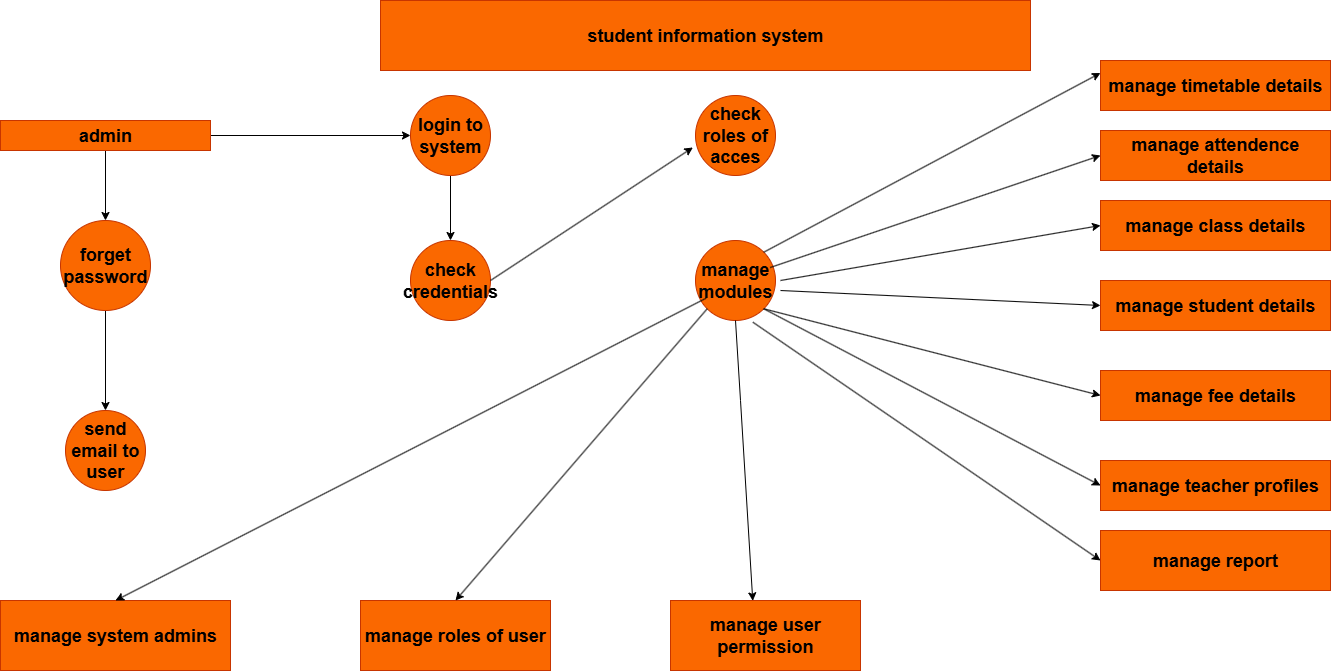

The diagram above was exported from draw.io. Its source (the exported page's mxGraphModel, read from the mxfile embedded in the PNG):
<mxGraphModel dx="2745" dy="2027" grid="1" gridSize="10" guides="1" tooltips="1" connect="1" arrows="1" fold="1" page="1" pageScale="1" pageWidth="850" pageHeight="1100" math="0" shadow="0">
  <root>
    <mxCell id="0" />
    <mxCell id="1" parent="0" />
    <mxCell id="sahNGXRw6R1JU2Jt_b86-2" value="&lt;h2&gt;student information system&lt;/h2&gt;" style="rounded=0;whiteSpace=wrap;html=1;fillColor=#fa6800;fontColor=#000000;strokeColor=#C73500;" vertex="1" parent="1">
      <mxGeometry x="30" y="-40" width="650" height="70" as="geometry" />
    </mxCell>
    <mxCell id="sahNGXRw6R1JU2Jt_b86-5" value="&lt;h2&gt;manage timetable details&lt;/h2&gt;" style="rounded=0;whiteSpace=wrap;html=1;fillColor=#fa6800;fontColor=#000000;strokeColor=#C73500;" vertex="1" parent="1">
      <mxGeometry x="750" y="20" width="230" height="50" as="geometry" />
    </mxCell>
    <mxCell id="sahNGXRw6R1JU2Jt_b86-6" value="&lt;h2&gt;manage attendence details&lt;/h2&gt;" style="rounded=0;whiteSpace=wrap;html=1;fontStyle=1;fillColor=#fa6800;fontColor=#000000;strokeColor=#C73500;" vertex="1" parent="1">
      <mxGeometry x="750" y="90" width="230" height="50" as="geometry" />
    </mxCell>
    <mxCell id="sahNGXRw6R1JU2Jt_b86-7" value="&lt;h2&gt;manage class details&lt;/h2&gt;" style="rounded=0;whiteSpace=wrap;html=1;fillColor=#fa6800;fontColor=#000000;strokeColor=#C73500;" vertex="1" parent="1">
      <mxGeometry x="750" y="160" width="230" height="50" as="geometry" />
    </mxCell>
    <mxCell id="sahNGXRw6R1JU2Jt_b86-8" value="&lt;h2&gt;manage student details&lt;/h2&gt;" style="rounded=0;whiteSpace=wrap;html=1;fillColor=#fa6800;fontColor=#000000;strokeColor=#C73500;" vertex="1" parent="1">
      <mxGeometry x="750" y="240" width="230" height="50" as="geometry" />
    </mxCell>
    <mxCell id="sahNGXRw6R1JU2Jt_b86-10" value="&lt;h2&gt;manage teacher profiles&lt;/h2&gt;" style="rounded=0;whiteSpace=wrap;html=1;fillColor=#fa6800;fontColor=#000000;strokeColor=#C73500;" vertex="1" parent="1">
      <mxGeometry x="750" y="420" width="230" height="50" as="geometry" />
    </mxCell>
    <mxCell id="sahNGXRw6R1JU2Jt_b86-11" value="&lt;h2&gt;manage report&lt;/h2&gt;" style="rounded=0;whiteSpace=wrap;html=1;fillColor=#fa6800;fontColor=#000000;strokeColor=#C73500;" vertex="1" parent="1">
      <mxGeometry x="750" y="490" width="230" height="60" as="geometry" />
    </mxCell>
    <mxCell id="sahNGXRw6R1JU2Jt_b86-12" value="&lt;h2&gt;manage fee details&lt;/h2&gt;" style="rounded=0;whiteSpace=wrap;html=1;fillColor=#fa6800;fontColor=#000000;strokeColor=#C73500;" vertex="1" parent="1">
      <mxGeometry x="750" y="330" width="230" height="50" as="geometry" />
    </mxCell>
    <mxCell id="sahNGXRw6R1JU2Jt_b86-19" value="" style="edgeStyle=orthogonalEdgeStyle;rounded=0;orthogonalLoop=1;jettySize=auto;html=1;" edge="1" parent="1" source="sahNGXRw6R1JU2Jt_b86-13" target="sahNGXRw6R1JU2Jt_b86-18">
      <mxGeometry relative="1" as="geometry" />
    </mxCell>
    <mxCell id="sahNGXRw6R1JU2Jt_b86-38" value="" style="edgeStyle=orthogonalEdgeStyle;rounded=0;orthogonalLoop=1;jettySize=auto;html=1;" edge="1" parent="1" source="sahNGXRw6R1JU2Jt_b86-13" target="sahNGXRw6R1JU2Jt_b86-14">
      <mxGeometry relative="1" as="geometry" />
    </mxCell>
    <mxCell id="sahNGXRw6R1JU2Jt_b86-13" value="&lt;h2&gt;admin&lt;/h2&gt;" style="rounded=0;whiteSpace=wrap;html=1;fillColor=#fa6800;fontColor=#000000;strokeColor=#C73500;" vertex="1" parent="1">
      <mxGeometry x="-350" y="80" width="210" height="30" as="geometry" />
    </mxCell>
    <mxCell id="sahNGXRw6R1JU2Jt_b86-17" value="" style="edgeStyle=orthogonalEdgeStyle;rounded=0;orthogonalLoop=1;jettySize=auto;html=1;" edge="1" parent="1" source="sahNGXRw6R1JU2Jt_b86-14" target="sahNGXRw6R1JU2Jt_b86-16">
      <mxGeometry relative="1" as="geometry" />
    </mxCell>
    <mxCell id="sahNGXRw6R1JU2Jt_b86-14" value="&lt;h2&gt;forget password&lt;/h2&gt;" style="ellipse;whiteSpace=wrap;html=1;aspect=fixed;fillColor=#fa6800;fontColor=#000000;strokeColor=#C73500;" vertex="1" parent="1">
      <mxGeometry x="-290" y="180" width="90" height="90" as="geometry" />
    </mxCell>
    <mxCell id="sahNGXRw6R1JU2Jt_b86-16" value="&lt;h2&gt;send email to user&lt;/h2&gt;" style="ellipse;whiteSpace=wrap;html=1;fillColor=#fa6800;fontColor=#000000;strokeColor=#C73500;" vertex="1" parent="1">
      <mxGeometry x="-285" y="370" width="80" height="80" as="geometry" />
    </mxCell>
    <mxCell id="sahNGXRw6R1JU2Jt_b86-21" value="" style="edgeStyle=orthogonalEdgeStyle;rounded=0;orthogonalLoop=1;jettySize=auto;html=1;" edge="1" parent="1" source="sahNGXRw6R1JU2Jt_b86-18" target="sahNGXRw6R1JU2Jt_b86-20">
      <mxGeometry relative="1" as="geometry" />
    </mxCell>
    <mxCell id="sahNGXRw6R1JU2Jt_b86-18" value="&lt;h2&gt;login to system&lt;/h2&gt;" style="ellipse;whiteSpace=wrap;html=1;fillColor=#fa6800;strokeColor=#C73500;fontColor=#000000;rounded=0;" vertex="1" parent="1">
      <mxGeometry x="60" y="55" width="80" height="80" as="geometry" />
    </mxCell>
    <mxCell id="sahNGXRw6R1JU2Jt_b86-20" value="&lt;h2&gt;check credentials&lt;/h2&gt;" style="ellipse;whiteSpace=wrap;html=1;fillColor=#fa6800;strokeColor=#C73500;fontColor=#000000;rounded=0;" vertex="1" parent="1">
      <mxGeometry x="60" y="200" width="80" height="80" as="geometry" />
    </mxCell>
    <mxCell id="sahNGXRw6R1JU2Jt_b86-22" value="&lt;h2&gt;check roles of acces&lt;/h2&gt;" style="ellipse;whiteSpace=wrap;html=1;fillColor=#fa6800;strokeColor=#C73500;fontColor=#000000;rounded=0;" vertex="1" parent="1">
      <mxGeometry x="345" y="55" width="80" height="80" as="geometry" />
    </mxCell>
    <mxCell id="sahNGXRw6R1JU2Jt_b86-24" value="&lt;h2&gt;manage modules&lt;/h2&gt;" style="ellipse;whiteSpace=wrap;html=1;fillColor=#fa6800;strokeColor=#C73500;fontColor=#000000;rounded=0;" vertex="1" parent="1">
      <mxGeometry x="345" y="200" width="80" height="80" as="geometry" />
    </mxCell>
    <mxCell id="sahNGXRw6R1JU2Jt_b86-31" value="&lt;h2&gt;manage user permission&lt;/h2&gt;" style="rounded=0;whiteSpace=wrap;html=1;fillColor=#fa6800;fontColor=#000000;strokeColor=#C73500;" vertex="1" parent="1">
      <mxGeometry x="320" y="560" width="190" height="70" as="geometry" />
    </mxCell>
    <mxCell id="sahNGXRw6R1JU2Jt_b86-32" value="&lt;h2&gt;manage roles of user&lt;/h2&gt;" style="rounded=0;whiteSpace=wrap;html=1;fillColor=#fa6800;fontColor=#000000;strokeColor=#C73500;" vertex="1" parent="1">
      <mxGeometry x="10" y="560" width="190" height="70" as="geometry" />
    </mxCell>
    <mxCell id="sahNGXRw6R1JU2Jt_b86-33" value="&lt;h2&gt;manage system admins&lt;/h2&gt;" style="rounded=0;whiteSpace=wrap;html=1;fillColor=#fa6800;fontColor=#000000;strokeColor=#C73500;" vertex="1" parent="1">
      <mxGeometry x="-350" y="560" width="230" height="70" as="geometry" />
    </mxCell>
    <mxCell id="sahNGXRw6R1JU2Jt_b86-39" value="" style="endArrow=classic;html=1;rounded=0;exitX=1;exitY=0.5;exitDx=0;exitDy=0;entryX=-0.033;entryY=0.65;entryDx=0;entryDy=0;entryPerimeter=0;" edge="1" parent="1" source="sahNGXRw6R1JU2Jt_b86-20" target="sahNGXRw6R1JU2Jt_b86-22">
      <mxGeometry width="50" height="50" relative="1" as="geometry">
        <mxPoint x="250" y="480" as="sourcePoint" />
        <mxPoint x="300" y="430" as="targetPoint" />
      </mxGeometry>
    </mxCell>
    <mxCell id="sahNGXRw6R1JU2Jt_b86-40" value="" style="endArrow=classic;html=1;rounded=0;exitX=0.133;exitY=0.721;exitDx=0;exitDy=0;exitPerimeter=0;entryX=0.5;entryY=0;entryDx=0;entryDy=0;" edge="1" parent="1" source="sahNGXRw6R1JU2Jt_b86-24" target="sahNGXRw6R1JU2Jt_b86-33">
      <mxGeometry width="50" height="50" relative="1" as="geometry">
        <mxPoint x="250" y="480" as="sourcePoint" />
        <mxPoint x="300" y="430" as="targetPoint" />
      </mxGeometry>
    </mxCell>
    <mxCell id="sahNGXRw6R1JU2Jt_b86-41" value="" style="endArrow=classic;html=1;rounded=0;exitX=0;exitY=1;exitDx=0;exitDy=0;entryX=0.5;entryY=0;entryDx=0;entryDy=0;" edge="1" parent="1" source="sahNGXRw6R1JU2Jt_b86-24" target="sahNGXRw6R1JU2Jt_b86-32">
      <mxGeometry width="50" height="50" relative="1" as="geometry">
        <mxPoint x="250" y="480" as="sourcePoint" />
        <mxPoint x="300" y="430" as="targetPoint" />
      </mxGeometry>
    </mxCell>
    <mxCell id="sahNGXRw6R1JU2Jt_b86-42" value="" style="endArrow=classic;html=1;rounded=0;exitX=0.5;exitY=1;exitDx=0;exitDy=0;entryX=0.433;entryY=0.005;entryDx=0;entryDy=0;entryPerimeter=0;" edge="1" parent="1" source="sahNGXRw6R1JU2Jt_b86-24" target="sahNGXRw6R1JU2Jt_b86-31">
      <mxGeometry width="50" height="50" relative="1" as="geometry">
        <mxPoint x="250" y="480" as="sourcePoint" />
        <mxPoint x="300" y="430" as="targetPoint" />
        <Array as="points">
          <mxPoint x="390" y="360" />
        </Array>
      </mxGeometry>
    </mxCell>
    <mxCell id="sahNGXRw6R1JU2Jt_b86-43" value="" style="endArrow=classic;html=1;rounded=0;exitX=1;exitY=0;exitDx=0;exitDy=0;entryX=0;entryY=0.25;entryDx=0;entryDy=0;" edge="1" parent="1" source="sahNGXRw6R1JU2Jt_b86-24" target="sahNGXRw6R1JU2Jt_b86-5">
      <mxGeometry width="50" height="50" relative="1" as="geometry">
        <mxPoint x="250" y="480" as="sourcePoint" />
        <mxPoint x="300" y="430" as="targetPoint" />
      </mxGeometry>
    </mxCell>
    <mxCell id="sahNGXRw6R1JU2Jt_b86-46" value="" style="endArrow=classic;html=1;rounded=0;exitX=0.933;exitY=0.338;exitDx=0;exitDy=0;entryX=0;entryY=0.5;entryDx=0;entryDy=0;exitPerimeter=0;" edge="1" parent="1" source="sahNGXRw6R1JU2Jt_b86-24" target="sahNGXRw6R1JU2Jt_b86-6">
      <mxGeometry width="50" height="50" relative="1" as="geometry">
        <mxPoint x="540" y="384" as="sourcePoint" />
        <mxPoint x="877" y="220" as="targetPoint" />
      </mxGeometry>
    </mxCell>
    <mxCell id="sahNGXRw6R1JU2Jt_b86-47" value="" style="endArrow=classic;html=1;rounded=0;exitX=1;exitY=1;exitDx=0;exitDy=0;entryX=0;entryY=0.5;entryDx=0;entryDy=0;" edge="1" parent="1" source="sahNGXRw6R1JU2Jt_b86-24" target="sahNGXRw6R1JU2Jt_b86-12">
      <mxGeometry width="50" height="50" relative="1" as="geometry">
        <mxPoint x="600" y="694" as="sourcePoint" />
        <mxPoint x="937" y="530" as="targetPoint" />
      </mxGeometry>
    </mxCell>
    <mxCell id="sahNGXRw6R1JU2Jt_b86-48" value="" style="endArrow=classic;html=1;rounded=0;entryX=0;entryY=0.5;entryDx=0;entryDy=0;" edge="1" parent="1" target="sahNGXRw6R1JU2Jt_b86-8">
      <mxGeometry width="50" height="50" relative="1" as="geometry">
        <mxPoint x="430" y="250" as="sourcePoint" />
        <mxPoint x="937" y="530" as="targetPoint" />
      </mxGeometry>
    </mxCell>
    <mxCell id="sahNGXRw6R1JU2Jt_b86-49" value="" style="endArrow=classic;html=1;rounded=0;entryX=0;entryY=0.5;entryDx=0;entryDy=0;" edge="1" parent="1" target="sahNGXRw6R1JU2Jt_b86-7">
      <mxGeometry width="50" height="50" relative="1" as="geometry">
        <mxPoint x="430" y="240" as="sourcePoint" />
        <mxPoint x="917" y="460" as="targetPoint" />
      </mxGeometry>
    </mxCell>
    <mxCell id="sahNGXRw6R1JU2Jt_b86-50" value="" style="endArrow=classic;html=1;rounded=0;exitX=1;exitY=1;exitDx=0;exitDy=0;entryX=0;entryY=0.5;entryDx=0;entryDy=0;" edge="1" parent="1" source="sahNGXRw6R1JU2Jt_b86-24" target="sahNGXRw6R1JU2Jt_b86-10">
      <mxGeometry width="50" height="50" relative="1" as="geometry">
        <mxPoint x="420" y="280" as="sourcePoint" />
        <mxPoint x="750" y="340" as="targetPoint" />
      </mxGeometry>
    </mxCell>
    <mxCell id="sahNGXRw6R1JU2Jt_b86-51" value="" style="endArrow=classic;html=1;rounded=0;exitX=0.717;exitY=1.021;exitDx=0;exitDy=0;entryX=0;entryY=0.5;entryDx=0;entryDy=0;exitPerimeter=0;" edge="1" parent="1" source="sahNGXRw6R1JU2Jt_b86-24" target="sahNGXRw6R1JU2Jt_b86-11">
      <mxGeometry width="50" height="50" relative="1" as="geometry">
        <mxPoint x="570" y="484" as="sourcePoint" />
        <mxPoint x="907" y="320" as="targetPoint" />
      </mxGeometry>
    </mxCell>
  </root>
</mxGraphModel>